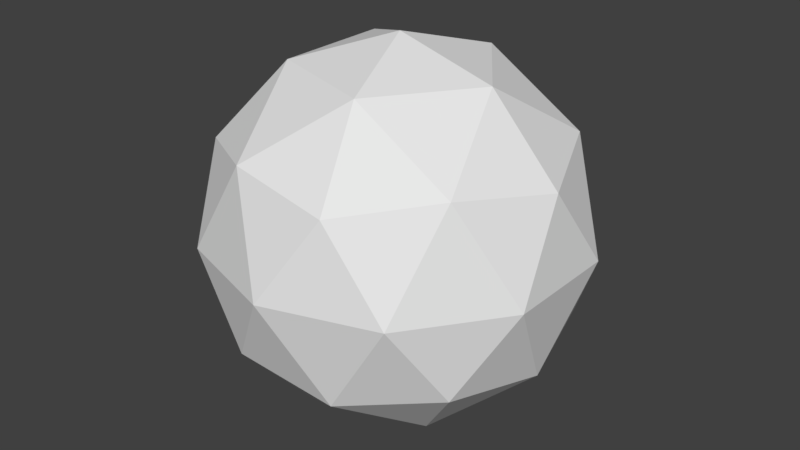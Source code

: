 # Source: EnergyShield.blend  (saved by Blender 2.77.0; exported with 4.5.12 LTS)
import bpy
from mathutils import Matrix  # noqa: F401  (used for matrix-valued properties, if any)

bpy.ops.wm.read_factory_settings(use_empty=True)
scene = bpy.context.scene
scene.name = 'Scene'

# ---- collections
col_collection_1 = bpy.data.collections.new('Collection 1'); scene.collection.children.link(col_collection_1)

# ---- world
world_world = bpy.data.worlds.new('World'); scene.world = world_world
world_world.color = (0.05088, 0.05088, 0.05088)
world_world.use_sun_shadow = False
world_world.sun_shadow_jitter_overblur = 0.0
world_world.cycles.sampling_method = 'MANUAL'

# ---- meshes
me_icosphere = bpy.data.meshes.new('Icosphere')
me_icosphere.from_pydata([(1.419e-09, -4.967e-09, -1.0), (0.7236, -0.5257, -0.4472), (-0.2764, -0.8506, -0.4472), (-0.8944, -4.967e-09, -0.4472), (-0.2764, 0.8506, -0.4472), (0.7236, 0.5257, -0.4472), (0.2764, -0.8506, 0.4472), (-0.7236, -0.5257, 0.4472), (-0.7236, 0.5257, 0.4472), (0.2764, 0.8506, 0.4472), (0.8944, -4.967e-09, 0.4472), (1.419e-09, -4.967e-09, 1.0), (-0.1625, -0.5, -0.8507), (0.4253, -0.309, -0.8507), (0.2629, -0.809, -0.5257), (0.8506, -4.967e-09, -0.5257), (0.4253, 0.309, -0.8507), (-0.5257, -4.967e-09, -0.8507), (-0.6882, -0.5, -0.5257), (-0.1625, 0.5, -0.8507), (-0.6882, 0.5, -0.5257), (0.2629, 0.809, -0.5257), (0.9511, -0.309, -1.419e-09), (0.9511, 0.309, -1.419e-09), (1.419e-09, -1.0, -1.419e-09), (0.5878, -0.809, -1.419e-09), (-0.9511, -0.309, -1.419e-09), (-0.5878, -0.809, -1.419e-09), (-0.5878, 0.809, -1.419e-09), (-0.9511, 0.309, -1.419e-09), (0.5878, 0.809, -1.419e-09), (1.419e-09, 1.0, -1.419e-09), (0.6882, -0.5, 0.5257), (-0.2629, -0.809, 0.5257), (-0.8506, -4.967e-09, 0.5257), (-0.2629, 0.809, 0.5257), (0.6882, 0.5, 0.5257), (0.1625, -0.5, 0.8507), (0.5257, -4.967e-09, 0.8507), (-0.4253, -0.309, 0.8507), (-0.4253, 0.309, 0.8507), (0.1625, 0.5, 0.8507)], [], [(0, 13, 12), (1, 13, 15), (0, 12, 17), (0, 17, 19), (0, 19, 16), (1, 15, 22), (2, 14, 24), (3, 18, 26), (4, 20, 28), (5, 21, 30), (1, 22, 25), (2, 24, 27), (3, 26, 29), (4, 28, 31), (5, 30, 23), (6, 32, 37), (7, 33, 39), (8, 34, 40), (9, 35, 41), (10, 36, 38), (38, 41, 11), (38, 36, 41), (36, 9, 41), (41, 40, 11), (41, 35, 40), (35, 8, 40), (40, 39, 11), (40, 34, 39), (34, 7, 39), (39, 37, 11), (39, 33, 37), (33, 6, 37), (37, 38, 11), (37, 32, 38), (32, 10, 38), (23, 36, 10), (23, 30, 36), (30, 9, 36), (31, 35, 9), (31, 28, 35), (28, 8, 35), (29, 34, 8), (29, 26, 34), (26, 7, 34), (27, 33, 7), (27, 24, 33), (24, 6, 33), (25, 32, 6), (25, 22, 32), (22, 10, 32), (30, 31, 9), (30, 21, 31), (21, 4, 31), (28, 29, 8), (28, 20, 29), (20, 3, 29), (26, 27, 7), (26, 18, 27), (18, 2, 27), (24, 25, 6), (24, 14, 25), (14, 1, 25), (22, 23, 10), (22, 15, 23), (15, 5, 23), (16, 21, 5), (16, 19, 21), (19, 4, 21), (19, 20, 4), (19, 17, 20), (17, 3, 20), (17, 18, 3), (17, 12, 18), (12, 2, 18), (15, 16, 5), (15, 13, 16), (13, 0, 16), (12, 14, 2), (12, 13, 14), (13, 1, 14)])
_ca = me_icosphere.color_attributes.new('Col', 'BYTE_COLOR', 'CORNER')
_ca.data.foreach_set('color', [0.107, 0.3467, 1.0, 1.0, 0.107, 0.3467, 1.0, 1.0, 0.107, 0.3467, 1.0, 1.0, 0.107, 0.3467, 1.0, 1.0, 0.107, 0.3467, 1.0, 1.0, 0.107, 0.3467, 1.0, 1.0, 0.107, 0.3467, 1.0, 1.0, 0.107, 0.3467, 1.0, 1.0, 0.107, 0.3467, 1.0, 1.0, 0.107, 0.3467, 1.0, 1.0, 0.107, 0.3467, 1.0, 1.0, 0.107, 0.3467, 1.0, 1.0, 0.107, 0.3467, 1.0, 1.0, 0.107, 0.3467, 1.0, 1.0, 0.107, 0.3467, 1.0, 1.0, 0.107, 0.3467, 1.0, 1.0, 0.107, 0.3467, 1.0, 1.0, 0.107, 0.3467, 1.0, 1.0, 0.107, 0.3467, 1.0, 1.0, 0.107, 0.3467, 1.0, 1.0, 0.107, 0.3467, 1.0, 1.0, 0.107, 0.3467, 1.0, 1.0, 0.107, 0.3467, 1.0, 1.0, 0.107, 0.3467, 1.0, 1.0, 0.107, 0.3467, 1.0, 1.0, 0.107, 0.3467, 1.0, 1.0, 0.107, 0.3467, 1.0, 1.0, 0.107, 0.3467, 1.0, 1.0, 0.107, 0.3467, 1.0, 1.0, 0.107, 0.3467, 1.0, 1.0, 0.107, 0.3467, 1.0, 1.0, 0.107, 0.3467, 1.0, 1.0, 0.107, 0.3467, 1.0, 1.0, 0.107, 0.3467, 1.0, 1.0, 0.107, 0.3467, 1.0, 1.0, 0.107, 0.3467, 1.0, 1.0, 0.107, 0.3467, 1.0, 1.0, 0.107, 0.3467, 1.0, 1.0, 0.107, 0.3467, 1.0, 1.0, 0.107, 0.3467, 1.0, 1.0, 0.107, 0.3467, 1.0, 1.0, 0.107, 0.3467, 1.0, 1.0, 0.107, 0.3467, 1.0, 1.0, 0.107, 0.3467, 1.0, 1.0, 0.107, 0.3467, 1.0, 1.0, 0.107, 0.3467, 1.0, 1.0, 0.107, 0.3467, 1.0, 1.0, 0.107, 0.3467, 1.0, 1.0, 0.107, 0.3467, 1.0, 1.0, 0.107, 0.3467, 1.0, 1.0, 0.107, 0.3467, 1.0, 1.0, 0.107, 0.3467, 1.0, 1.0, 0.107, 0.3467, 1.0, 1.0, 0.107, 0.3467, 1.0, 1.0, 0.107, 0.3467, 1.0, 1.0, 0.107, 0.3467, 1.0, 1.0, 0.107, 0.3467, 1.0, 1.0, 0.107, 0.3467, 1.0, 1.0, 0.107, 0.3467, 1.0, 1.0, 0.107, 0.3467, 1.0, 1.0, 0.107, 0.3467, 1.0, 1.0, 0.107, 0.3467, 1.0, 1.0, 0.107, 0.3467, 1.0, 1.0, 0.107, 0.3467, 1.0, 1.0, 0.107, 0.3467, 1.0, 1.0, 0.107, 0.3467, 1.0, 1.0, 0.107, 0.3467, 1.0, 1.0, 0.107, 0.3467, 1.0, 1.0, 0.107, 0.3467, 1.0, 1.0, 0.107, 0.3467, 1.0, 1.0, 0.107, 0.3467, 1.0, 1.0, 0.107, 0.3467, 1.0, 1.0, 0.107, 0.3467, 1.0, 1.0, 0.107, 0.3467, 1.0, 1.0, 0.107, 0.3467, 1.0, 1.0, 0.107, 0.3467, 1.0, 1.0, 0.107, 0.3467, 1.0, 1.0, 0.107, 0.3467, 1.0, 1.0, 0.107, 0.3467, 1.0, 1.0, 0.107, 0.3467, 1.0, 1.0, 0.107, 0.3467, 1.0, 1.0, 0.107, 0.3467, 1.0, 1.0, 0.107, 0.3467, 1.0, 1.0, 0.107, 0.3467, 1.0, 1.0, 0.107, 0.3467, 1.0, 1.0, 0.107, 0.3467, 1.0, 1.0, 0.107, 0.3467, 1.0, 1.0, 0.107, 0.3467, 1.0, 1.0, 0.107, 0.3467, 1.0, 1.0, 0.107, 0.3467, 1.0, 1.0, 0.107, 0.3467, 1.0, 1.0, 0.107, 0.3467, 1.0, 1.0, 0.107, 0.3467, 1.0, 1.0, 0.107, 0.3467, 1.0, 1.0, 0.107, 0.3467, 1.0, 1.0, 0.107, 0.3467, 1.0, 1.0, 0.107, 0.3467, 1.0, 1.0, 0.107, 0.3467, 1.0, 1.0, 0.107, 0.3467, 1.0, 1.0, 0.107, 0.3467, 1.0, 1.0, 0.107, 0.3467, 1.0, 1.0, 0.107, 0.3467, 1.0, 1.0, 0.107, 0.3467, 1.0, 1.0, 0.107, 0.3467, 1.0, 1.0, 0.107, 0.3467, 1.0, 1.0, 0.107, 0.3467, 1.0, 1.0, 0.107, 0.3467, 1.0, 1.0, 0.107, 0.3467, 1.0, 1.0, 0.107, 0.3467, 1.0, 1.0, 0.107, 0.3467, 1.0, 1.0, 0.107, 0.3467, 1.0, 1.0, 0.107, 0.3467, 1.0, 1.0, 0.107, 0.3467, 1.0, 1.0, 0.107, 0.3467, 1.0, 1.0, 0.107, 0.3467, 1.0, 1.0, 0.107, 0.3467, 1.0, 1.0, 0.107, 0.3467, 1.0, 1.0, 0.107, 0.3467, 1.0, 1.0, 0.107, 0.3467, 1.0, 1.0, 0.107, 0.3467, 1.0, 1.0, 0.107, 0.3467, 1.0, 1.0, 0.107, 0.3467, 1.0, 1.0, 0.107, 0.3467, 1.0, 1.0, 0.107, 0.3467, 1.0, 1.0, 0.107, 0.3467, 1.0, 1.0, 0.107, 0.3467, 1.0, 1.0, 0.107, 0.3467, 1.0, 1.0, 0.107, 0.3467, 1.0, 1.0, 0.107, 0.3467, 1.0, 1.0, 0.107, 0.3467, 1.0, 1.0, 0.107, 0.3467, 1.0, 1.0, 0.107, 0.3467, 1.0, 1.0, 0.107, 0.3467, 1.0, 1.0, 0.107, 0.3467, 1.0, 1.0, 0.107, 0.3467, 1.0, 1.0, 0.107, 0.3467, 1.0, 1.0, 0.107, 0.3467, 1.0, 1.0, 0.107, 0.3467, 1.0, 1.0, 0.107, 0.3467, 1.0, 1.0, 0.107, 0.3467, 1.0, 1.0, 0.107, 0.3467, 1.0, 1.0, 0.107, 0.3467, 1.0, 1.0, 0.107, 0.3467, 1.0, 1.0, 0.107, 0.3467, 1.0, 1.0, 0.107, 0.3467, 1.0, 1.0, 0.107, 0.3467, 1.0, 1.0, 0.107, 0.3467, 1.0, 1.0, 0.107, 0.3467, 1.0, 1.0, 0.107, 0.3467, 1.0, 1.0, 0.107, 0.3467, 1.0, 1.0, 0.107, 0.3467, 1.0, 1.0, 0.107, 0.3467, 1.0, 1.0, 0.107, 0.3467, 1.0, 1.0, 0.107, 0.3467, 1.0, 1.0, 0.107, 0.3467, 1.0, 1.0, 0.107, 0.3467, 1.0, 1.0, 0.107, 0.3467, 1.0, 1.0, 0.107, 0.3467, 1.0, 1.0, 0.107, 0.3467, 1.0, 1.0, 0.107, 0.3467, 1.0, 1.0, 0.107, 0.3467, 1.0, 1.0, 0.107, 0.3467, 1.0, 1.0, 0.107, 0.3467, 1.0, 1.0, 0.107, 0.3467, 1.0, 1.0, 0.107, 0.3467, 1.0, 1.0, 0.107, 0.3467, 1.0, 1.0, 0.107, 0.3467, 1.0, 1.0, 0.107, 0.3467, 1.0, 1.0, 0.107, 0.3467, 1.0, 1.0, 0.107, 0.3467, 1.0, 1.0, 0.107, 0.3467, 1.0, 1.0, 0.107, 0.3467, 1.0, 1.0, 0.107, 0.3467, 1.0, 1.0, 0.107, 0.3467, 1.0, 1.0, 0.107, 0.3467, 1.0, 1.0, 0.107, 0.3467, 1.0, 1.0, 0.107, 0.3467, 1.0, 1.0, 0.107, 0.3467, 1.0, 1.0, 0.107, 0.3467, 1.0, 1.0, 0.107, 0.3467, 1.0, 1.0, 0.107, 0.3467, 1.0, 1.0, 0.107, 0.3467, 1.0, 1.0, 0.107, 0.3467, 1.0, 1.0, 0.107, 0.3467, 1.0, 1.0, 0.107, 0.3467, 1.0, 1.0, 0.107, 0.3467, 1.0, 1.0, 0.107, 0.3467, 1.0, 1.0, 0.107, 0.3467, 1.0, 1.0, 0.107, 0.3467, 1.0, 1.0, 0.107, 0.3467, 1.0, 1.0, 0.107, 0.3467, 1.0, 1.0, 0.107, 0.3467, 1.0, 1.0, 0.107, 0.3467, 1.0, 1.0, 0.107, 0.3467, 1.0, 1.0, 0.107, 0.3467, 1.0, 1.0, 0.107, 0.3467, 1.0, 1.0, 0.107, 0.3467, 1.0, 1.0, 0.107, 0.3467, 1.0, 1.0, 0.107, 0.3467, 1.0, 1.0, 0.107, 0.3467, 1.0, 1.0, 0.107, 0.3467, 1.0, 1.0, 0.107, 0.3467, 1.0, 1.0, 0.107, 0.3467, 1.0, 1.0, 0.107, 0.3467, 1.0, 1.0, 0.107, 0.3467, 1.0, 1.0, 0.107, 0.3467, 1.0, 1.0, 0.107, 0.3467, 1.0, 1.0, 0.107, 0.3467, 1.0, 1.0, 0.107, 0.3467, 1.0, 1.0, 0.107, 0.3467, 1.0, 1.0, 0.107, 0.3467, 1.0, 1.0, 0.107, 0.3467, 1.0, 1.0, 0.107, 0.3467, 1.0, 1.0, 0.107, 0.3467, 1.0, 1.0, 0.107, 0.3467, 1.0, 1.0, 0.107, 0.3467, 1.0, 1.0, 0.107, 0.3467, 1.0, 1.0, 0.107, 0.3467, 1.0, 1.0, 0.107, 0.3467, 1.0, 1.0, 0.107, 0.3467, 1.0, 1.0, 0.107, 0.3467, 1.0, 1.0, 0.107, 0.3467, 1.0, 1.0, 0.107, 0.3467, 1.0, 1.0, 0.107, 0.3467, 1.0, 1.0, 0.107, 0.3467, 1.0, 1.0, 0.107, 0.3467, 1.0, 1.0, 0.107, 0.3467, 1.0, 1.0, 0.107, 0.3467, 1.0, 1.0, 0.107, 0.3467, 1.0, 1.0, 0.107, 0.3467, 1.0, 1.0, 0.107, 0.3467, 1.0, 1.0, 0.107, 0.3467, 1.0, 1.0, 0.107, 0.3467, 1.0, 1.0, 0.107, 0.3467, 1.0, 1.0, 0.107, 0.3467, 1.0, 1.0, 0.107, 0.3467, 1.0, 1.0, 0.107, 0.3467, 1.0, 1.0, 0.107, 0.3467, 1.0, 1.0, 0.107, 0.3467, 1.0, 1.0, 0.107, 0.3467, 1.0, 1.0])
me_icosphere.use_remesh_preserve_volume = False
me_icosphere.use_remesh_preserve_attributes = False
me_icosphere.use_mirror_vertex_groups = False
me_icosphere.update()

# ---- objects
ob_icosphere = bpy.data.objects.new('Icosphere', me_icosphere)

# ---- transforms, parenting, visibility, modifiers, constraints
ob_icosphere.location = (0.0, 0.0, 0.0)
ob_icosphere.scale = (1.4, 1.4, 1.4)
ob_icosphere.lineart.crease_threshold = 0.0
_m = ob_icosphere.modifiers.new('Triangulate', 'TRIANGULATE')

# ---- collection membership
col_collection_1.objects.link(ob_icosphere)

# ---- scene / render settings (as saved in the file)
scene.frame_start = 1; scene.frame_end = 250; scene.frame_set(1)
scene.render.engine = 'BLENDER_EEVEE_NEXT'
scene.render.resolution_percentage = 50
scene.render.dither_intensity = 0.0
scene.cycles.use_denoising = False
scene.cycles.samples = 128
scene.cycles.sampling_pattern = 'TABULATED_SOBOL'
scene.cycles.light_sampling_threshold = 0.0
scene.cycles.use_adaptive_sampling = False
scene.cycles.use_light_tree = False
scene.cycles.blur_glossy = 0.0
scene.cycles.sample_clamp_indirect = 0.0
scene.view_settings.view_transform = 'Standard'
bpy.context.view_layer.update()

# ---- added for rendering (the .blend has no active camera and no usable light): camera, sun
cam_auto = bpy.data.cameras.new('AutoCamera')
cam_auto.lens = 50.0
cam_auto.sensor_width = 36.0
cam_auto.clip_end = 1000.0
ob_auto_camera = bpy.data.objects.new('AutoCamera', cam_auto)
scene.collection.objects.link(ob_auto_camera)
ob_auto_camera.location = (4.41406, -5.29687, 3.53125)
ob_auto_camera.rotation_euler = (1.09748, -7.21219e-08, 0.694738)
scene.camera = ob_auto_camera
light_auto_sun = bpy.data.lights.new('AutoSun', 'SUN')
light_auto_sun.energy = 3.0
light_auto_sun.angle = 0.0523599
ob_auto_sun = bpy.data.objects.new('AutoSun', light_auto_sun)
scene.collection.objects.link(ob_auto_sun)
ob_auto_sun.rotation_euler = (0.872665, 0.174533, 0.523599)
bpy.context.view_layer.update()
